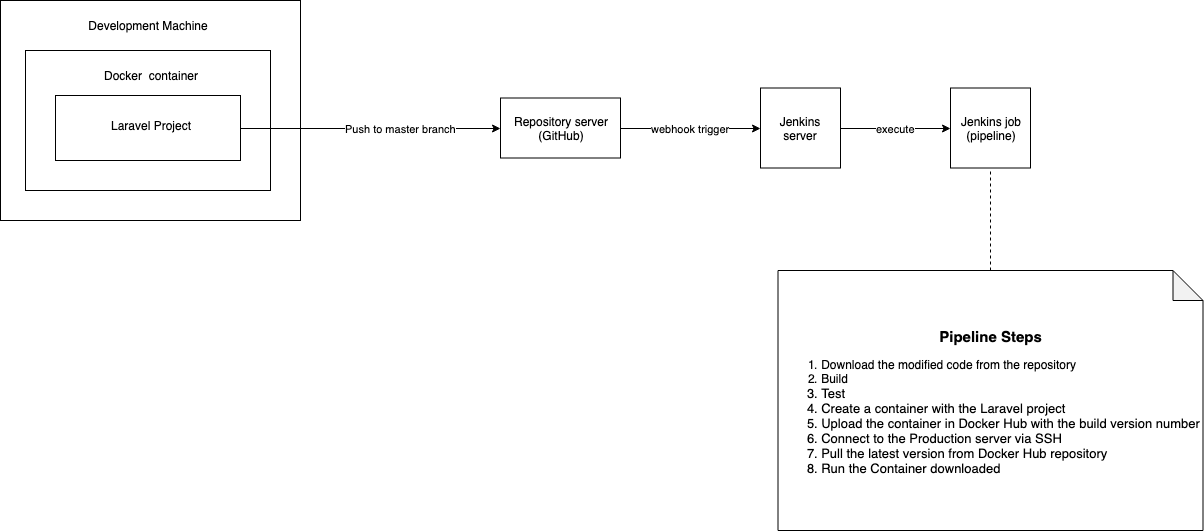

The diagram above was exported from draw.io. Its source (the exported page's mxGraphModel, read from the mxfile embedded in the PNG):
<mxGraphModel dx="853" dy="541" grid="1" gridSize="10" guides="1" tooltips="1" connect="1" arrows="1" fold="1" page="1" pageScale="1" pageWidth="850" pageHeight="1100" math="0" shadow="0">
  <root>
    <mxCell id="0" />
    <mxCell id="1" parent="0" />
    <mxCell id="Ryx0ttCSKSVvHm6DMDDz-2" value="" style="rounded=0;whiteSpace=wrap;html=1;" parent="1" vertex="1">
      <mxGeometry x="110" y="170" width="300" height="220" as="geometry" />
    </mxCell>
    <mxCell id="Ryx0ttCSKSVvHm6DMDDz-3" value="Development Machine" style="text;html=1;strokeColor=none;fillColor=none;align=center;verticalAlign=middle;whiteSpace=wrap;rounded=0;" parent="1" vertex="1">
      <mxGeometry x="182.5" y="180" width="150" height="30" as="geometry" />
    </mxCell>
    <mxCell id="Ryx0ttCSKSVvHm6DMDDz-5" value="" style="rounded=0;whiteSpace=wrap;html=1;" parent="1" vertex="1">
      <mxGeometry x="135" y="220" width="245" height="140" as="geometry" />
    </mxCell>
    <mxCell id="Ryx0ttCSKSVvHm6DMDDz-6" value="Docker&amp;nbsp; container" style="text;html=1;strokeColor=none;fillColor=none;align=center;verticalAlign=middle;whiteSpace=wrap;rounded=0;" parent="1" vertex="1">
      <mxGeometry x="200" y="235" width="120" height="20" as="geometry" />
    </mxCell>
    <mxCell id="Ryx0ttCSKSVvHm6DMDDz-7" value="" style="rounded=0;whiteSpace=wrap;html=1;" parent="1" vertex="1">
      <mxGeometry x="165" y="265" width="185" height="65" as="geometry" />
    </mxCell>
    <mxCell id="Ryx0ttCSKSVvHm6DMDDz-8" value="Laravel Project" style="text;html=1;strokeColor=none;fillColor=none;align=center;verticalAlign=middle;whiteSpace=wrap;rounded=0;" parent="1" vertex="1">
      <mxGeometry x="205" y="285" width="110" height="20" as="geometry" />
    </mxCell>
    <mxCell id="Ryx0ttCSKSVvHm6DMDDz-9" value="Push to master branch" style="endArrow=classic;html=1;exitX=1;exitY=0.5;exitDx=0;exitDy=0;entryX=0;entryY=0.5;entryDx=0;entryDy=0;" parent="1" source="Ryx0ttCSKSVvHm6DMDDz-7" target="Ryx0ttCSKSVvHm6DMDDz-10" edge="1">
      <mxGeometry x="0.2308" width="50" height="50" relative="1" as="geometry">
        <mxPoint x="530" y="320" as="sourcePoint" />
        <mxPoint x="590" y="298" as="targetPoint" />
        <mxPoint as="offset" />
      </mxGeometry>
    </mxCell>
    <mxCell id="Ryx0ttCSKSVvHm6DMDDz-10" value="Repository server&lt;br&gt;(GitHub)&lt;br&gt;" style="rounded=0;whiteSpace=wrap;html=1;" parent="1" vertex="1">
      <mxGeometry x="610" y="267.5" width="120" height="60" as="geometry" />
    </mxCell>
    <mxCell id="Ryx0ttCSKSVvHm6DMDDz-11" value="webhook trigger" style="endArrow=classic;html=1;exitX=1;exitY=0.5;exitDx=0;exitDy=0;entryX=0;entryY=0.5;entryDx=0;entryDy=0;" parent="1" source="Ryx0ttCSKSVvHm6DMDDz-10" target="Ryx0ttCSKSVvHm6DMDDz-12" edge="1">
      <mxGeometry width="50" height="50" relative="1" as="geometry">
        <mxPoint x="800" y="300" as="sourcePoint" />
        <mxPoint x="860" y="298" as="targetPoint" />
      </mxGeometry>
    </mxCell>
    <mxCell id="Ryx0ttCSKSVvHm6DMDDz-12" value="Jenkins server" style="whiteSpace=wrap;html=1;aspect=fixed;" parent="1" vertex="1">
      <mxGeometry x="870" y="257.5" width="80" height="80" as="geometry" />
    </mxCell>
    <mxCell id="Ryx0ttCSKSVvHm6DMDDz-13" value="execute" style="endArrow=classic;html=1;exitX=1;exitY=0.5;exitDx=0;exitDy=0;entryX=0;entryY=0.5;entryDx=0;entryDy=0;" parent="1" source="Ryx0ttCSKSVvHm6DMDDz-12" target="Ryx0ttCSKSVvHm6DMDDz-14" edge="1">
      <mxGeometry width="50" height="50" relative="1" as="geometry">
        <mxPoint x="1020" y="320" as="sourcePoint" />
        <mxPoint x="1040" y="298" as="targetPoint" />
      </mxGeometry>
    </mxCell>
    <mxCell id="Ryx0ttCSKSVvHm6DMDDz-14" value="Jenkins job&lt;br&gt;(pipeline)&lt;br&gt;" style="whiteSpace=wrap;html=1;aspect=fixed;" parent="1" vertex="1">
      <mxGeometry x="1060" y="257.5" width="80" height="80" as="geometry" />
    </mxCell>
    <mxCell id="Ryx0ttCSKSVvHm6DMDDz-15" value="&lt;div style=&quot;text-align: left&quot;&gt;&lt;br&gt;&lt;/div&gt;&lt;div style=&quot;text-align: center ; font-size: 15px&quot;&gt;&lt;b&gt;&lt;font style=&quot;font-size: 15px&quot;&gt;Pipeline Steps&lt;/font&gt;&lt;/b&gt;&lt;/div&gt;&lt;ol&gt;&lt;li style=&quot;text-align: left&quot;&gt;Download the modified code from the repository&lt;/li&gt;&lt;li style=&quot;text-align: left&quot;&gt;Build&lt;/li&gt;&lt;li style=&quot;font-size: 13px ; text-align: left&quot;&gt;Test&lt;/li&gt;&lt;li style=&quot;font-size: 13px ; text-align: left&quot;&gt;Create a container with the Laravel project&lt;/li&gt;&lt;li style=&quot;font-size: 13px ; text-align: left&quot;&gt;Upload the container in Docker Hub with the build version number&lt;/li&gt;&lt;li style=&quot;font-size: 13px ; text-align: left&quot;&gt;Connect to the Production server via SSH&lt;/li&gt;&lt;li style=&quot;font-size: 13px ; text-align: left&quot;&gt;Pull the latest version from Docker Hub repository&lt;/li&gt;&lt;li style=&quot;font-size: 13px ; text-align: left&quot;&gt;Run the Container downloaded&lt;/li&gt;&lt;/ol&gt;" style="shape=note;whiteSpace=wrap;html=1;backgroundOutline=1;darkOpacity=0.05;" parent="1" vertex="1">
      <mxGeometry x="887.5" y="440" width="425" height="260" as="geometry" />
    </mxCell>
    <mxCell id="Ryx0ttCSKSVvHm6DMDDz-16" value="" style="endArrow=none;dashed=1;html=1;exitX=0.5;exitY=0;exitDx=0;exitDy=0;exitPerimeter=0;entryX=0.5;entryY=1;entryDx=0;entryDy=0;" parent="1" source="Ryx0ttCSKSVvHm6DMDDz-15" target="Ryx0ttCSKSVvHm6DMDDz-14" edge="1">
      <mxGeometry width="50" height="50" relative="1" as="geometry">
        <mxPoint x="1220" y="350" as="sourcePoint" />
        <mxPoint x="1270" y="300" as="targetPoint" />
      </mxGeometry>
    </mxCell>
  </root>
</mxGraphModel>